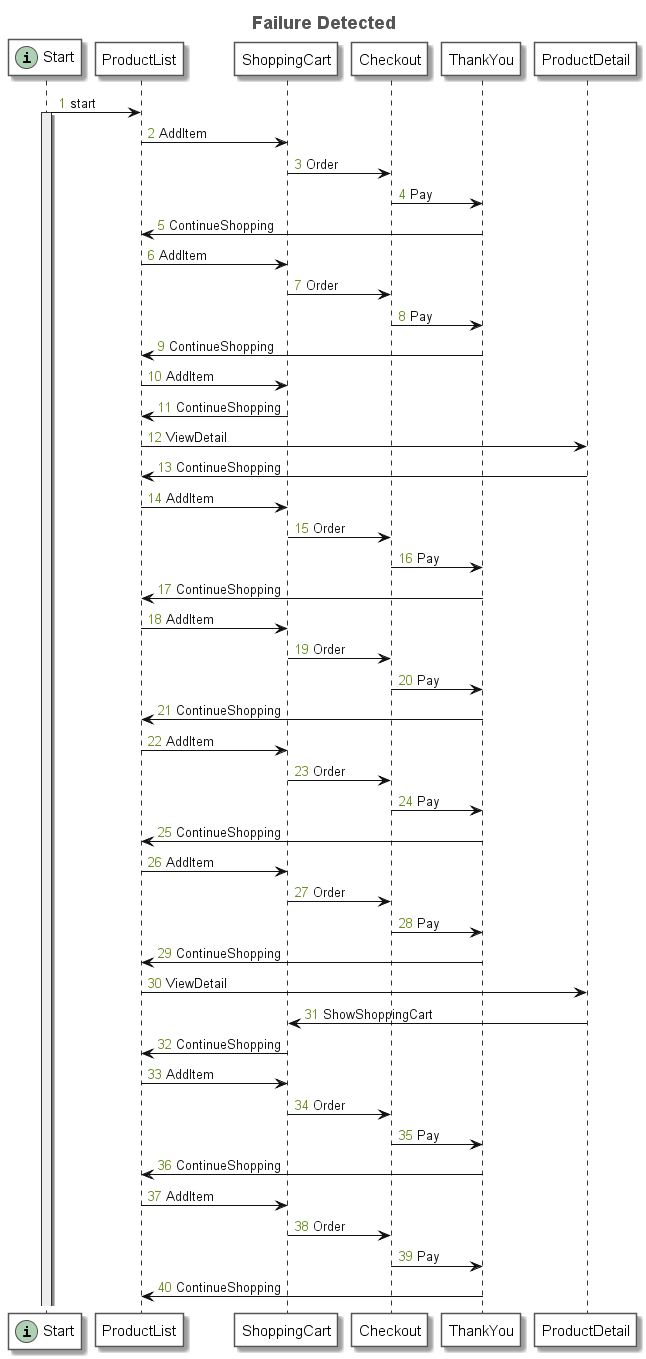

The diagram above was rendered by PlantUML. Its source (embedded in the PNG):
@startuml
title <font size=18 color=#555555>Failure Detected</font>
autonumber "<font color=olivedrab>0</font>"
skinparam sequence {
	ArrowColor #111111
	ArrowFontColor #111111
	ArrowFontStyle plain
	
	LifeLineBorderColor #333333
	LifeLineBackgroundColor #EEEEEE
	
	ParticipantBorderColor #555555
	ParticipantBackgroundColor #FFFFFF
	ParticipantFontName plain
	ParticipantFontSize 15
	ParticipantFontColor #000000
}
participant "Start" as N_74319323 << (i, #ADD1B2) >>
participant "ProductList" as N_399958211
participant "ShoppingCart" as N_1757459788
participant "Checkout" as N_1809278270
participant "ThankYou" as N_526640450
participant "ProductDetail" as N_1066651285
N_74319323 -> N_399958211: start
activate N_74319323
N_399958211 -> N_1757459788: AddItem
N_1757459788 -> N_1809278270: Order
N_1809278270 -> N_526640450: Pay
N_526640450 -> N_399958211: ContinueShopping
N_399958211 -> N_1757459788: AddItem
N_1757459788 -> N_1809278270: Order
N_1809278270 -> N_526640450: Pay
N_526640450 -> N_399958211: ContinueShopping
N_399958211 -> N_1757459788: AddItem
N_1757459788 -> N_399958211: ContinueShopping
N_399958211 -> N_1066651285: ViewDetail
N_1066651285 -> N_399958211: ContinueShopping
N_399958211 -> N_1757459788: AddItem
N_1757459788 -> N_1809278270: Order
N_1809278270 -> N_526640450: Pay
N_526640450 -> N_399958211: ContinueShopping
N_399958211 -> N_1757459788: AddItem
N_1757459788 -> N_1809278270: Order
N_1809278270 -> N_526640450: Pay
N_526640450 -> N_399958211: ContinueShopping
N_399958211 -> N_1757459788: AddItem
N_1757459788 -> N_1809278270: Order
N_1809278270 -> N_526640450: Pay
N_526640450 -> N_399958211: ContinueShopping
N_399958211 -> N_1757459788: AddItem
N_1757459788 -> N_1809278270: Order
N_1809278270 -> N_526640450: Pay
N_526640450 -> N_399958211: ContinueShopping
N_399958211 -> N_1066651285: ViewDetail
N_1066651285 -> N_1757459788: ShowShoppingCart
N_1757459788 -> N_399958211: ContinueShopping
N_399958211 -> N_1757459788: AddItem
N_1757459788 -> N_1809278270: Order
N_1809278270 -> N_526640450: Pay
N_526640450 -> N_399958211: ContinueShopping
N_399958211 -> N_1757459788: AddItem
N_1757459788 -> N_1809278270: Order
N_1809278270 -> N_526640450: Pay
N_526640450 -> N_399958211: ContinueShopping
@enduml